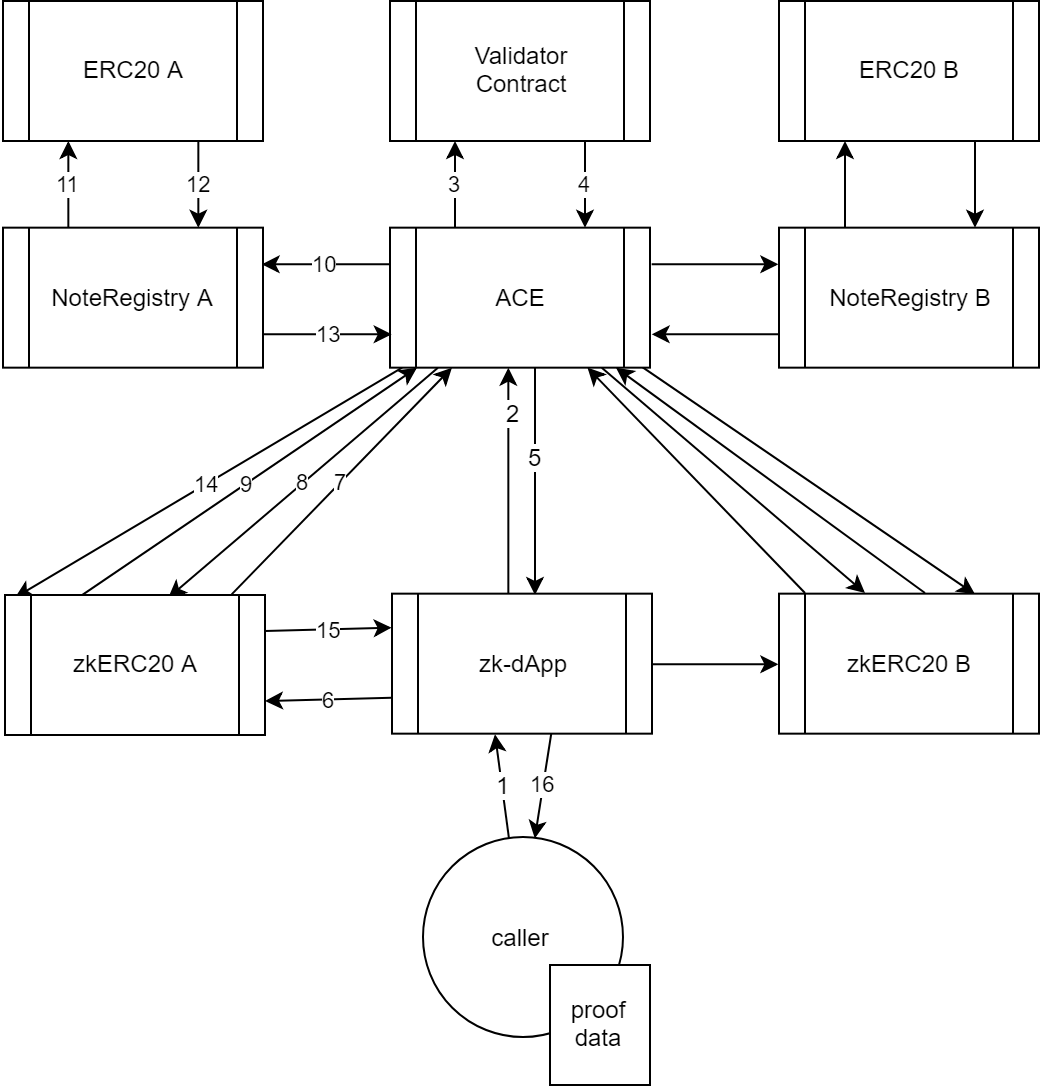

The diagram above was exported from draw.io. Its source (the exported page's mxGraphModel, read from the mxfile embedded in the PNG):
<mxGraphModel dx="2385" dy="995" grid="1" gridSize="10" guides="1" tooltips="1" connect="1" arrows="1" fold="1" page="1" pageScale="1" pageWidth="291" pageHeight="413" math="0" shadow="0">
  <root>
    <mxCell id="0" />
    <mxCell id="1" parent="0" />
    <mxCell id="2" style="rounded=0;orthogonalLoop=1;jettySize=auto;html=1;entryX=0.453;entryY=1.01;entryDx=0;entryDy=0;exitX=0.443;exitY=-0.004;exitDx=0;exitDy=0;entryPerimeter=0;exitPerimeter=0;" edge="1" source="24" target="15" parent="1">
      <mxGeometry relative="1" as="geometry">
        <mxPoint x="-170.5" y="1684.3333333333335" as="sourcePoint" />
      </mxGeometry>
    </mxCell>
    <mxCell id="3" value="2" style="text;html=1;resizable=0;points=[];align=center;verticalAlign=middle;labelBackgroundColor=#ffffff;" vertex="1" connectable="0" parent="2">
      <mxGeometry x="0.6104" y="-2" relative="1" as="geometry">
        <mxPoint as="offset" />
      </mxGeometry>
    </mxCell>
    <mxCell id="4" value="6" style="edgeStyle=none;rounded=0;orthogonalLoop=1;jettySize=auto;html=1;exitX=0;exitY=0.75;exitDx=0;exitDy=0;entryX=1;entryY=0.75;entryDx=0;entryDy=0;" edge="1" source="24" target="19" parent="1">
      <mxGeometry relative="1" as="geometry">
        <mxPoint x="-211.5" y="1732.3939208984375" as="sourcePoint" />
      </mxGeometry>
    </mxCell>
    <mxCell id="5" style="edgeStyle=none;rounded=0;orthogonalLoop=1;jettySize=auto;html=1;entryX=0;entryY=0.5;entryDx=0;entryDy=0;exitX=1;exitY=0.5;exitDx=0;exitDy=0;" edge="1" source="24" target="22" parent="1">
      <mxGeometry relative="1" as="geometry">
        <mxPoint x="-111.5" y="1732.3939208984375" as="sourcePoint" />
      </mxGeometry>
    </mxCell>
    <mxCell id="6" style="edgeStyle=none;rounded=0;orthogonalLoop=1;jettySize=auto;html=1;exitX=0.554;exitY=1.006;exitDx=0;exitDy=0;exitPerimeter=0;" edge="1" source="15" parent="1">
      <mxGeometry relative="1" as="geometry">
        <mxPoint x="-155" y="1697" as="targetPoint" />
      </mxGeometry>
    </mxCell>
    <mxCell id="7" value="5" style="text;html=1;resizable=0;points=[];align=center;verticalAlign=middle;labelBackgroundColor=#ffffff;" vertex="1" connectable="0" parent="6">
      <mxGeometry x="-0.2326" y="-1" relative="1" as="geometry">
        <mxPoint x="1" as="offset" />
      </mxGeometry>
    </mxCell>
    <mxCell id="8" style="edgeStyle=none;rounded=0;orthogonalLoop=1;jettySize=auto;html=1;" edge="1" source="15" parent="1">
      <mxGeometry relative="1" as="geometry">
        <mxPoint x="10" y="1696" as="targetPoint" />
      </mxGeometry>
    </mxCell>
    <mxCell id="9" value="8" style="edgeStyle=none;rounded=0;orthogonalLoop=1;jettySize=auto;html=1;entryX=0.632;entryY=0.013;entryDx=0;entryDy=0;entryPerimeter=0;" edge="1" source="15" target="19" parent="1">
      <mxGeometry relative="1" as="geometry" />
    </mxCell>
    <mxCell id="10" value="10" style="edgeStyle=none;rounded=0;orthogonalLoop=1;jettySize=auto;html=1;entryX=1;entryY=0.25;entryDx=0;entryDy=0;exitX=0;exitY=0.25;exitDx=0;exitDy=0;" edge="1" source="15" target="30" parent="1">
      <mxGeometry relative="1" as="geometry" />
    </mxCell>
    <mxCell id="11" style="edgeStyle=none;rounded=0;orthogonalLoop=1;jettySize=auto;html=1;entryX=0;entryY=0.25;entryDx=0;entryDy=0;exitX=1;exitY=0.25;exitDx=0;exitDy=0;" edge="1" source="15" target="37" parent="1">
      <mxGeometry relative="1" as="geometry" />
    </mxCell>
    <mxCell id="12" value="14" style="edgeStyle=none;rounded=0;orthogonalLoop=1;jettySize=auto;html=1;entryX=0.033;entryY=0.008;entryDx=0;entryDy=0;entryPerimeter=0;" edge="1" source="15" target="19" parent="1">
      <mxGeometry relative="1" as="geometry" />
    </mxCell>
    <mxCell id="13" style="edgeStyle=none;rounded=0;orthogonalLoop=1;jettySize=auto;html=1;entryX=0.75;entryY=0;entryDx=0;entryDy=0;exitX=0.96;exitY=0.986;exitDx=0;exitDy=0;exitPerimeter=0;" edge="1" source="15" target="22" parent="1">
      <mxGeometry relative="1" as="geometry" />
    </mxCell>
    <mxCell id="14" value="3" style="edgeStyle=none;rounded=0;orthogonalLoop=1;jettySize=auto;html=1;entryX=0.25;entryY=1;entryDx=0;entryDy=0;exitX=0.25;exitY=0;exitDx=0;exitDy=0;" edge="1" source="15" target="40" parent="1">
      <mxGeometry relative="1" as="geometry" />
    </mxCell>
    <mxCell id="15" value="ACE" style="shape=process;whiteSpace=wrap;html=1;backgroundOutline=1;" vertex="1" parent="1">
      <mxGeometry x="-227.5" y="1513.3333333333335" width="130" height="70" as="geometry" />
    </mxCell>
    <mxCell id="16" value="7" style="edgeStyle=none;rounded=0;orthogonalLoop=1;jettySize=auto;html=1;exitX=0.87;exitY=0.003;exitDx=0;exitDy=0;exitPerimeter=0;" edge="1" source="19" target="15" parent="1">
      <mxGeometry relative="1" as="geometry" />
    </mxCell>
    <mxCell id="17" value="9" style="edgeStyle=none;rounded=0;orthogonalLoop=1;jettySize=auto;html=1;exitX=0.288;exitY=0.017;exitDx=0;exitDy=0;exitPerimeter=0;" edge="1" source="19" target="15" parent="1">
      <mxGeometry relative="1" as="geometry" />
    </mxCell>
    <mxCell id="18" value="15" style="edgeStyle=none;rounded=0;orthogonalLoop=1;jettySize=auto;html=1;entryX=0;entryY=0.25;entryDx=0;entryDy=0;exitX=1;exitY=0.25;exitDx=0;exitDy=0;" edge="1" source="19" target="24" parent="1">
      <mxGeometry relative="1" as="geometry" />
    </mxCell>
    <mxCell id="19" value="zkERC20 A" style="shape=process;whiteSpace=wrap;html=1;backgroundOutline=1;" vertex="1" parent="1">
      <mxGeometry x="-420" y="1697" width="130" height="70" as="geometry" />
    </mxCell>
    <mxCell id="20" style="edgeStyle=none;rounded=0;orthogonalLoop=1;jettySize=auto;html=1;" edge="1" target="15" parent="1">
      <mxGeometry relative="1" as="geometry">
        <mxPoint x="-20" y="1696" as="sourcePoint" />
      </mxGeometry>
    </mxCell>
    <mxCell id="21" style="edgeStyle=none;rounded=0;orthogonalLoop=1;jettySize=auto;html=1;" edge="1" target="15" parent="1">
      <mxGeometry relative="1" as="geometry">
        <mxPoint x="40" y="1696" as="sourcePoint" />
      </mxGeometry>
    </mxCell>
    <mxCell id="22" value="zkERC20 B" style="shape=process;whiteSpace=wrap;html=1;backgroundOutline=1;" vertex="1" parent="1">
      <mxGeometry x="-33" y="1696.3333333333335" width="130" height="70" as="geometry" />
    </mxCell>
    <mxCell id="23" value="16" style="edgeStyle=none;rounded=0;orthogonalLoop=1;jettySize=auto;html=1;exitX=0.614;exitY=0.976;exitDx=0;exitDy=0;exitPerimeter=0;" edge="1" source="24" target="27" parent="1">
      <mxGeometry relative="1" as="geometry">
        <mxPoint x="-150" y="1769" as="sourcePoint" />
      </mxGeometry>
    </mxCell>
    <mxCell id="24" value="zk-dApp" style="shape=process;whiteSpace=wrap;html=1;backgroundOutline=1;" vertex="1" parent="1">
      <mxGeometry x="-226.5" y="1696.3333333333335" width="130" height="70" as="geometry" />
    </mxCell>
    <mxCell id="25" style="edgeStyle=none;rounded=0;orthogonalLoop=1;jettySize=auto;html=1;entryX=0.394;entryY=1.009;entryDx=0;entryDy=0;entryPerimeter=0;" edge="1" source="27" target="24" parent="1">
      <mxGeometry relative="1" as="geometry">
        <mxPoint x="-169" y="1768" as="targetPoint" />
      </mxGeometry>
    </mxCell>
    <mxCell id="26" value="1" style="text;html=1;resizable=0;points=[];align=center;verticalAlign=middle;labelBackgroundColor=#ffffff;" vertex="1" connectable="0" parent="25">
      <mxGeometry x="0.1023" relative="1" as="geometry">
        <mxPoint as="offset" />
      </mxGeometry>
    </mxCell>
    <mxCell id="27" value="caller" style="ellipse;whiteSpace=wrap;html=1;" vertex="1" parent="1">
      <mxGeometry x="-211.5" y="1818.3333333333335" width="100" height="100" as="geometry" />
    </mxCell>
    <mxCell id="28" value="13" style="edgeStyle=none;rounded=0;orthogonalLoop=1;jettySize=auto;html=1;exitX=1;exitY=0.75;exitDx=0;exitDy=0;entryX=0;entryY=0.75;entryDx=0;entryDy=0;" edge="1" source="30" target="15" parent="1">
      <mxGeometry relative="1" as="geometry" />
    </mxCell>
    <mxCell id="29" value="11" style="edgeStyle=none;rounded=0;orthogonalLoop=1;jettySize=auto;html=1;entryX=0.25;entryY=1;entryDx=0;entryDy=0;exitX=0.25;exitY=0;exitDx=0;exitDy=0;" edge="1" source="30" target="32" parent="1">
      <mxGeometry relative="1" as="geometry" />
    </mxCell>
    <mxCell id="30" value="NoteRegistry A&lt;br&gt;" style="shape=process;whiteSpace=wrap;html=1;backgroundOutline=1;" vertex="1" parent="1">
      <mxGeometry x="-421" y="1513.3333333333335" width="130" height="70" as="geometry" />
    </mxCell>
    <mxCell id="31" value="12" style="edgeStyle=none;rounded=0;orthogonalLoop=1;jettySize=auto;html=1;entryX=0.75;entryY=0;entryDx=0;entryDy=0;exitX=0.75;exitY=1;exitDx=0;exitDy=0;" edge="1" source="32" target="30" parent="1">
      <mxGeometry relative="1" as="geometry" />
    </mxCell>
    <mxCell id="32" value="ERC20 A&lt;br&gt;" style="shape=process;whiteSpace=wrap;html=1;backgroundOutline=1;" vertex="1" parent="1">
      <mxGeometry x="-421" y="1400" width="130" height="70" as="geometry" />
    </mxCell>
    <mxCell id="33" style="edgeStyle=none;rounded=0;orthogonalLoop=1;jettySize=auto;html=1;exitX=0.75;exitY=1;exitDx=0;exitDy=0;entryX=0.75;entryY=0;entryDx=0;entryDy=0;" edge="1" source="34" target="37" parent="1">
      <mxGeometry relative="1" as="geometry" />
    </mxCell>
    <mxCell id="34" value="ERC20 B&lt;br&gt;" style="shape=process;whiteSpace=wrap;html=1;backgroundOutline=1;" vertex="1" parent="1">
      <mxGeometry x="-33" y="1400" width="130" height="70" as="geometry" />
    </mxCell>
    <mxCell id="35" style="edgeStyle=none;rounded=0;orthogonalLoop=1;jettySize=auto;html=1;entryX=1;entryY=0.75;entryDx=0;entryDy=0;exitX=0;exitY=0.75;exitDx=0;exitDy=0;" edge="1" source="37" target="15" parent="1">
      <mxGeometry relative="1" as="geometry" />
    </mxCell>
    <mxCell id="36" style="edgeStyle=none;rounded=0;orthogonalLoop=1;jettySize=auto;html=1;entryX=0.25;entryY=1;entryDx=0;entryDy=0;exitX=0.25;exitY=0;exitDx=0;exitDy=0;" edge="1" source="37" target="34" parent="1">
      <mxGeometry relative="1" as="geometry" />
    </mxCell>
    <mxCell id="37" value="NoteRegistry B&lt;br&gt;" style="shape=process;whiteSpace=wrap;html=1;backgroundOutline=1;" vertex="1" parent="1">
      <mxGeometry x="-33" y="1513.3333333333335" width="130" height="70" as="geometry" />
    </mxCell>
    <mxCell id="38" value="proof&lt;br&gt;data&lt;br&gt;" style="rounded=0;whiteSpace=wrap;html=1;" vertex="1" parent="1">
      <mxGeometry x="-147.5" y="1882" width="50" height="60" as="geometry" />
    </mxCell>
    <mxCell id="39" value="4" style="edgeStyle=none;rounded=0;orthogonalLoop=1;jettySize=auto;html=1;exitX=0.75;exitY=1;exitDx=0;exitDy=0;entryX=0.75;entryY=0;entryDx=0;entryDy=0;" edge="1" source="40" target="15" parent="1">
      <mxGeometry relative="1" as="geometry">
        <mxPoint x="-130" y="1510" as="targetPoint" />
      </mxGeometry>
    </mxCell>
    <mxCell id="40" value="Validator&lt;br&gt;Contract&lt;br&gt;" style="shape=process;whiteSpace=wrap;html=1;backgroundOutline=1;" vertex="1" parent="1">
      <mxGeometry x="-227.5" y="1400" width="130" height="70" as="geometry" />
    </mxCell>
  </root>
</mxGraphModel>